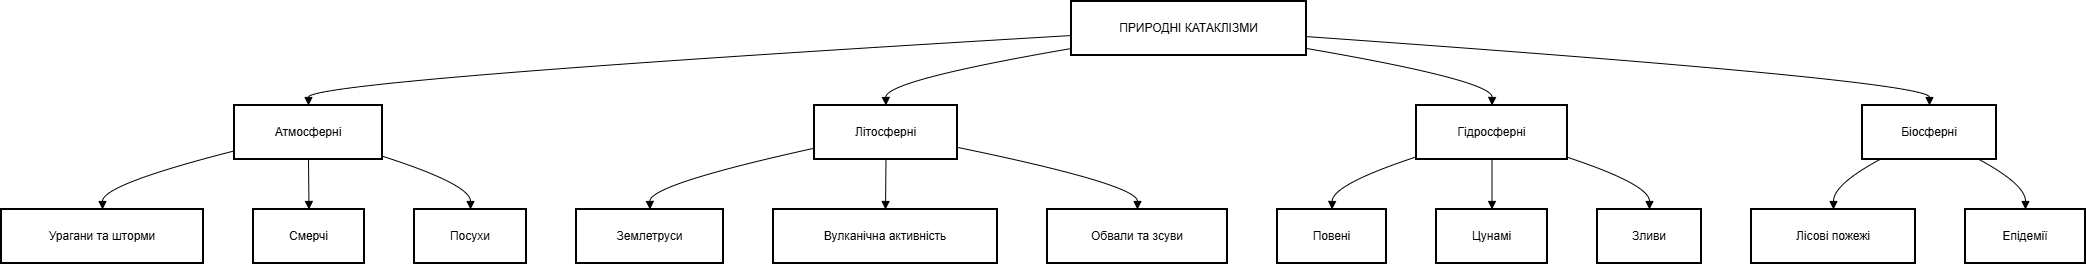

The diagram above was exported from draw.io. Its source (the exported page's mxGraphModel, read from the mxfile embedded in the PNG):
<mxGraphModel dx="3203" dy="1405" grid="1" gridSize="10" guides="1" tooltips="1" connect="1" arrows="1" fold="1" page="1" pageScale="1" pageWidth="827" pageHeight="1169" math="0" shadow="0">
  <root>
    <mxCell id="0" />
    <mxCell id="1" parent="0" />
    <mxCell id="URTJO5mxKhxeWAKL9Nb7-1" value="ПРИРОДНІ КАТАКЛІЗМИ" style="whiteSpace=wrap;strokeWidth=2;" vertex="1" parent="1">
      <mxGeometry x="1090" y="20" width="235" height="54" as="geometry" />
    </mxCell>
    <mxCell id="URTJO5mxKhxeWAKL9Nb7-2" value="Атмосферні" style="whiteSpace=wrap;strokeWidth=2;" vertex="1" parent="1">
      <mxGeometry x="253" y="124" width="148" height="54" as="geometry" />
    </mxCell>
    <mxCell id="URTJO5mxKhxeWAKL9Nb7-3" value="Літосферні" style="whiteSpace=wrap;strokeWidth=2;" vertex="1" parent="1">
      <mxGeometry x="833" y="124" width="143" height="54" as="geometry" />
    </mxCell>
    <mxCell id="URTJO5mxKhxeWAKL9Nb7-4" value="Гідросферні" style="whiteSpace=wrap;strokeWidth=2;" vertex="1" parent="1">
      <mxGeometry x="1435" y="124" width="151" height="54" as="geometry" />
    </mxCell>
    <mxCell id="URTJO5mxKhxeWAKL9Nb7-5" value="Біосферні" style="whiteSpace=wrap;strokeWidth=2;" vertex="1" parent="1">
      <mxGeometry x="1881" y="124" width="134" height="54" as="geometry" />
    </mxCell>
    <mxCell id="URTJO5mxKhxeWAKL9Nb7-6" value="Урагани та шторми" style="whiteSpace=wrap;strokeWidth=2;" vertex="1" parent="1">
      <mxGeometry x="20" y="228" width="202" height="54" as="geometry" />
    </mxCell>
    <mxCell id="URTJO5mxKhxeWAKL9Nb7-7" value="Смерчі" style="whiteSpace=wrap;strokeWidth=2;" vertex="1" parent="1">
      <mxGeometry x="272" y="228" width="111" height="54" as="geometry" />
    </mxCell>
    <mxCell id="URTJO5mxKhxeWAKL9Nb7-8" value="Посухи" style="whiteSpace=wrap;strokeWidth=2;" vertex="1" parent="1">
      <mxGeometry x="433" y="228" width="112" height="54" as="geometry" />
    </mxCell>
    <mxCell id="URTJO5mxKhxeWAKL9Nb7-9" value="Землетруси" style="whiteSpace=wrap;strokeWidth=2;" vertex="1" parent="1">
      <mxGeometry x="595" y="228" width="147" height="54" as="geometry" />
    </mxCell>
    <mxCell id="URTJO5mxKhxeWAKL9Nb7-10" value="Вулканічна активність" style="whiteSpace=wrap;strokeWidth=2;" vertex="1" parent="1">
      <mxGeometry x="792" y="228" width="224" height="54" as="geometry" />
    </mxCell>
    <mxCell id="URTJO5mxKhxeWAKL9Nb7-11" value="Обвали та зсуви" style="whiteSpace=wrap;strokeWidth=2;" vertex="1" parent="1">
      <mxGeometry x="1066" y="228" width="180" height="54" as="geometry" />
    </mxCell>
    <mxCell id="URTJO5mxKhxeWAKL9Nb7-12" value="Повені" style="whiteSpace=wrap;strokeWidth=2;" vertex="1" parent="1">
      <mxGeometry x="1296" y="228" width="109" height="54" as="geometry" />
    </mxCell>
    <mxCell id="URTJO5mxKhxeWAKL9Nb7-13" value="Цунамі" style="whiteSpace=wrap;strokeWidth=2;" vertex="1" parent="1">
      <mxGeometry x="1455" y="228" width="111" height="54" as="geometry" />
    </mxCell>
    <mxCell id="URTJO5mxKhxeWAKL9Nb7-14" value="Зливи" style="whiteSpace=wrap;strokeWidth=2;" vertex="1" parent="1">
      <mxGeometry x="1616" y="228" width="104" height="54" as="geometry" />
    </mxCell>
    <mxCell id="URTJO5mxKhxeWAKL9Nb7-15" value="Лісові пожежі" style="whiteSpace=wrap;strokeWidth=2;" vertex="1" parent="1">
      <mxGeometry x="1770" y="228" width="164" height="54" as="geometry" />
    </mxCell>
    <mxCell id="URTJO5mxKhxeWAKL9Nb7-16" value="Епідемії" style="whiteSpace=wrap;strokeWidth=2;" vertex="1" parent="1">
      <mxGeometry x="1984" y="228" width="120" height="54" as="geometry" />
    </mxCell>
    <mxCell id="URTJO5mxKhxeWAKL9Nb7-17" value="" style="curved=1;startArrow=none;endArrow=block;exitX=0;exitY=0.63;entryX=0.5;entryY=0;rounded=0;" edge="1" parent="1" source="URTJO5mxKhxeWAKL9Nb7-1" target="URTJO5mxKhxeWAKL9Nb7-2">
      <mxGeometry relative="1" as="geometry">
        <Array as="points">
          <mxPoint x="327" y="99" />
        </Array>
      </mxGeometry>
    </mxCell>
    <mxCell id="URTJO5mxKhxeWAKL9Nb7-18" value="" style="curved=1;startArrow=none;endArrow=block;exitX=0;exitY=0.87;entryX=0.5;entryY=0;rounded=0;" edge="1" parent="1" source="URTJO5mxKhxeWAKL9Nb7-1" target="URTJO5mxKhxeWAKL9Nb7-3">
      <mxGeometry relative="1" as="geometry">
        <Array as="points">
          <mxPoint x="904" y="99" />
        </Array>
      </mxGeometry>
    </mxCell>
    <mxCell id="URTJO5mxKhxeWAKL9Nb7-19" value="" style="curved=1;startArrow=none;endArrow=block;exitX=1;exitY=0.87;entryX=0.5;entryY=0;rounded=0;" edge="1" parent="1" source="URTJO5mxKhxeWAKL9Nb7-1" target="URTJO5mxKhxeWAKL9Nb7-4">
      <mxGeometry relative="1" as="geometry">
        <Array as="points">
          <mxPoint x="1511" y="99" />
        </Array>
      </mxGeometry>
    </mxCell>
    <mxCell id="URTJO5mxKhxeWAKL9Nb7-20" value="" style="curved=1;startArrow=none;endArrow=block;exitX=1;exitY=0.65;entryX=0.5;entryY=0;rounded=0;" edge="1" parent="1" source="URTJO5mxKhxeWAKL9Nb7-1" target="URTJO5mxKhxeWAKL9Nb7-5">
      <mxGeometry relative="1" as="geometry">
        <Array as="points">
          <mxPoint x="1948" y="99" />
        </Array>
      </mxGeometry>
    </mxCell>
    <mxCell id="URTJO5mxKhxeWAKL9Nb7-21" value="" style="curved=1;startArrow=none;endArrow=block;exitX=0;exitY=0.84;entryX=0.5;entryY=0;rounded=0;" edge="1" parent="1" source="URTJO5mxKhxeWAKL9Nb7-2" target="URTJO5mxKhxeWAKL9Nb7-6">
      <mxGeometry relative="1" as="geometry">
        <Array as="points">
          <mxPoint x="121" y="203" />
        </Array>
      </mxGeometry>
    </mxCell>
    <mxCell id="URTJO5mxKhxeWAKL9Nb7-22" value="" style="curved=1;startArrow=none;endArrow=block;exitX=0.5;exitY=1;entryX=0.5;entryY=0;rounded=0;" edge="1" parent="1" source="URTJO5mxKhxeWAKL9Nb7-2" target="URTJO5mxKhxeWAKL9Nb7-7">
      <mxGeometry relative="1" as="geometry">
        <Array as="points" />
      </mxGeometry>
    </mxCell>
    <mxCell id="URTJO5mxKhxeWAKL9Nb7-23" value="" style="curved=1;startArrow=none;endArrow=block;exitX=1;exitY=0.94;entryX=0.5;entryY=0;rounded=0;" edge="1" parent="1" source="URTJO5mxKhxeWAKL9Nb7-2" target="URTJO5mxKhxeWAKL9Nb7-8">
      <mxGeometry relative="1" as="geometry">
        <Array as="points">
          <mxPoint x="489" y="203" />
        </Array>
      </mxGeometry>
    </mxCell>
    <mxCell id="URTJO5mxKhxeWAKL9Nb7-24" value="" style="curved=1;startArrow=none;endArrow=block;exitX=0;exitY=0.79;entryX=0.5;entryY=0;rounded=0;" edge="1" parent="1" source="URTJO5mxKhxeWAKL9Nb7-3" target="URTJO5mxKhxeWAKL9Nb7-9">
      <mxGeometry relative="1" as="geometry">
        <Array as="points">
          <mxPoint x="668" y="203" />
        </Array>
      </mxGeometry>
    </mxCell>
    <mxCell id="URTJO5mxKhxeWAKL9Nb7-25" value="" style="curved=1;startArrow=none;endArrow=block;exitX=0.5;exitY=1;entryX=0.5;entryY=0;rounded=0;" edge="1" parent="1" source="URTJO5mxKhxeWAKL9Nb7-3" target="URTJO5mxKhxeWAKL9Nb7-10">
      <mxGeometry relative="1" as="geometry">
        <Array as="points" />
      </mxGeometry>
    </mxCell>
    <mxCell id="URTJO5mxKhxeWAKL9Nb7-26" value="" style="curved=1;startArrow=none;endArrow=block;exitX=0.99;exitY=0.77;entryX=0.5;entryY=0;rounded=0;" edge="1" parent="1" source="URTJO5mxKhxeWAKL9Nb7-3" target="URTJO5mxKhxeWAKL9Nb7-11">
      <mxGeometry relative="1" as="geometry">
        <Array as="points">
          <mxPoint x="1156" y="203" />
        </Array>
      </mxGeometry>
    </mxCell>
    <mxCell id="URTJO5mxKhxeWAKL9Nb7-27" value="" style="curved=1;startArrow=none;endArrow=block;exitX=0;exitY=0.95;entryX=0.5;entryY=0;rounded=0;" edge="1" parent="1" source="URTJO5mxKhxeWAKL9Nb7-4" target="URTJO5mxKhxeWAKL9Nb7-12">
      <mxGeometry relative="1" as="geometry">
        <Array as="points">
          <mxPoint x="1351" y="203" />
        </Array>
      </mxGeometry>
    </mxCell>
    <mxCell id="URTJO5mxKhxeWAKL9Nb7-28" value="" style="curved=1;startArrow=none;endArrow=block;exitX=0.5;exitY=1;entryX=0.5;entryY=0;rounded=0;" edge="1" parent="1" source="URTJO5mxKhxeWAKL9Nb7-4" target="URTJO5mxKhxeWAKL9Nb7-13">
      <mxGeometry relative="1" as="geometry">
        <Array as="points" />
      </mxGeometry>
    </mxCell>
    <mxCell id="URTJO5mxKhxeWAKL9Nb7-29" value="" style="curved=1;startArrow=none;endArrow=block;exitX=1;exitY=0.96;entryX=0.5;entryY=0;rounded=0;" edge="1" parent="1" source="URTJO5mxKhxeWAKL9Nb7-4" target="URTJO5mxKhxeWAKL9Nb7-14">
      <mxGeometry relative="1" as="geometry">
        <Array as="points">
          <mxPoint x="1668" y="203" />
        </Array>
      </mxGeometry>
    </mxCell>
    <mxCell id="URTJO5mxKhxeWAKL9Nb7-30" value="" style="curved=1;startArrow=none;endArrow=block;exitX=0.13;exitY=1;entryX=0.5;entryY=0;rounded=0;" edge="1" parent="1" source="URTJO5mxKhxeWAKL9Nb7-5" target="URTJO5mxKhxeWAKL9Nb7-15">
      <mxGeometry relative="1" as="geometry">
        <Array as="points">
          <mxPoint x="1852" y="203" />
        </Array>
      </mxGeometry>
    </mxCell>
    <mxCell id="URTJO5mxKhxeWAKL9Nb7-31" value="" style="curved=1;startArrow=none;endArrow=block;exitX=0.87;exitY=1;entryX=0.5;entryY=0;rounded=0;" edge="1" parent="1" source="URTJO5mxKhxeWAKL9Nb7-5" target="URTJO5mxKhxeWAKL9Nb7-16">
      <mxGeometry relative="1" as="geometry">
        <Array as="points">
          <mxPoint x="2044" y="203" />
        </Array>
      </mxGeometry>
    </mxCell>
  </root>
</mxGraphModel>